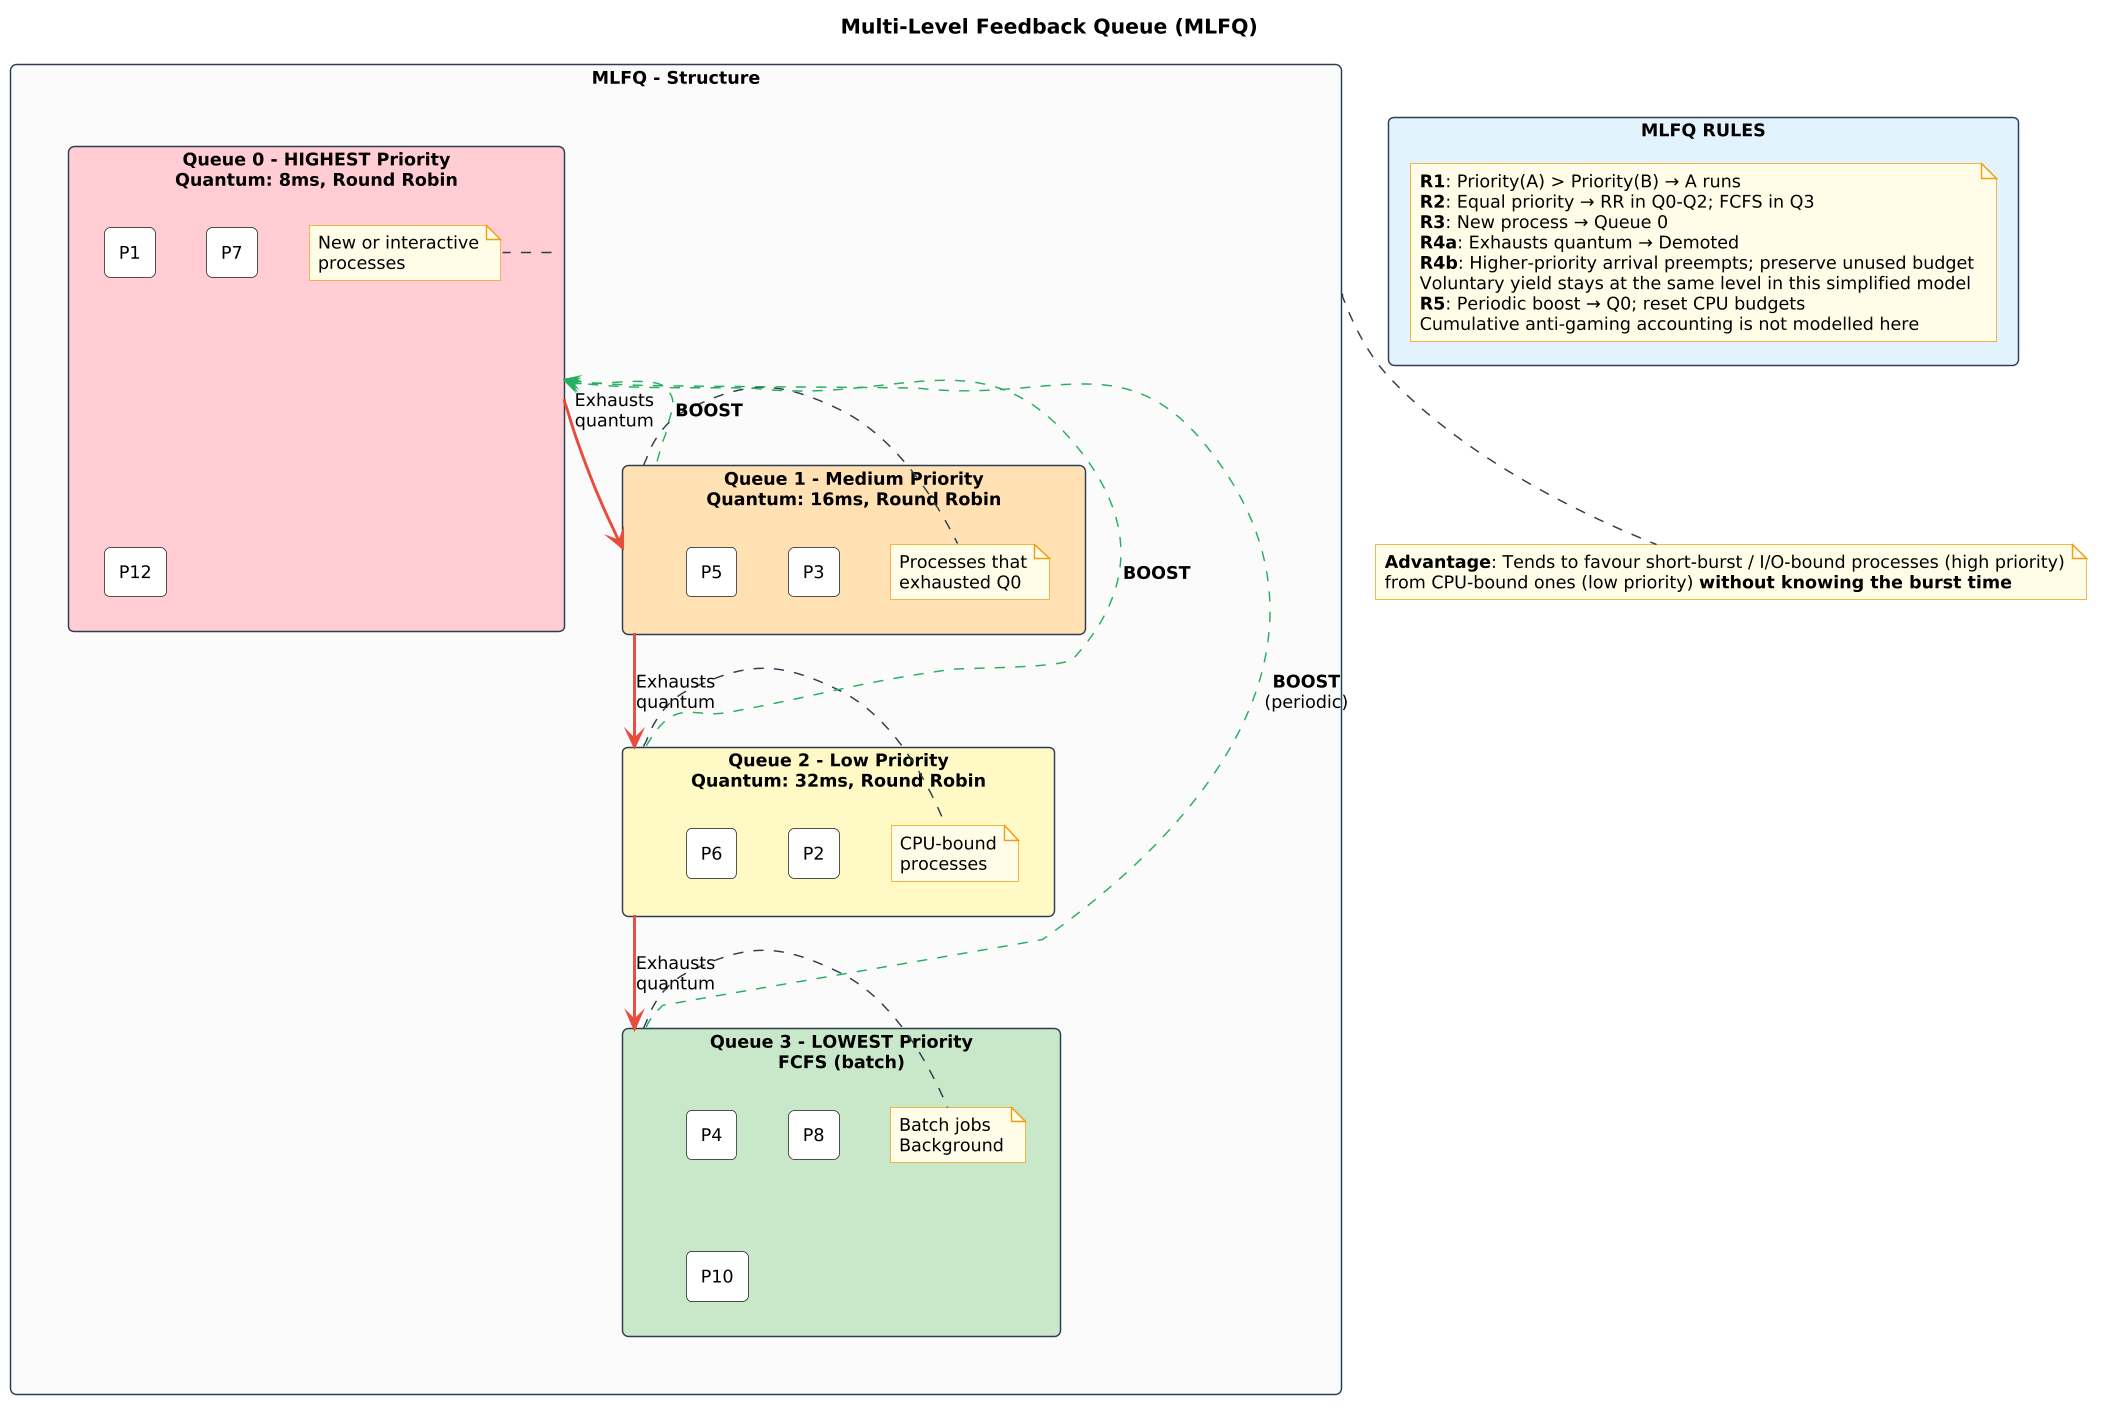

The diagram above was rendered by PlantUML. Its source (embedded in the PNG):
@startuml mlfq_structure
skinparamlocked dpi 140
!include ../../../00_SUPPLEMENTARY/diagrams_common/skin.puml
title Multi-Level Feedback Queue (MLFQ)

skinparam rectangle {
    roundCorner 8
}

rectangle "**MLFQ - Structure**" as mlfq #FAFAFA {
    
    rectangle "**Queue 0** - HIGHEST Priority\nQuantum: 8ms, Round Robin" as q0 #FFCDD2 {
        rectangle "P1" as q0p1 #FFFFFF
        rectangle "P7" as q0p2 #FFFFFF
        rectangle "P12" as q0p3 #FFFFFF
        note right of q0
        New or interactive
        processes
        end note
    }
    
    rectangle "**Queue 1** - Medium Priority\nQuantum: 16ms, Round Robin" as q1 #FFE0B2 {
        rectangle "P3" as q1p1 #FFFFFF
        rectangle "P5" as q1p2 #FFFFFF
        note right of q1
        Processes that
        exhausted Q0
        end note
    }
    
    rectangle "**Queue 2** - Low Priority\nQuantum: 32ms, Round Robin" as q2 #FFF9C4 {
        rectangle "P2" as q2p1 #FFFFFF
        rectangle "P6" as q2p2 #FFFFFF
        note right of q2
        CPU-bound
        processes
        end note
    }
    
    rectangle "**Queue 3** - LOWEST Priority\nFCFS (batch)" as q3 #C8E6C9 {
        rectangle "P4" as q3p1 #FFFFFF
        rectangle "P8" as q3p2 #FFFFFF
        rectangle "P10" as q3p3 #FFFFFF
        note right of q3
        Batch jobs
        Background
        end note
    }
}

rectangle "**MLFQ RULES**" as rules #E3F2FD {
    note as rules_note
    **R1**: Priority(A) > Priority(B) → A runs
    **R2**: Equal priority → RR in Q0-Q2; FCFS in Q3
    **R3**: New process → Queue 0
    **R4a**: Exhausts quantum → Demoted
    **R4b**: Higher-priority arrival preempts; preserve unused budget
    Voluntary yield stays at the same level in this simplified model
    **R5**: Periodic boost → Q0; reset CPU budgets
    Cumulative anti-gaming accounting is not modelled here
    end note
}

q0 -[#E74C3C,bold]down-> q1 : Exhausts\nquantum
q1 -[#E74C3C,bold]down-> q2 : Exhausts\nquantum
q2 -[#E74C3C,bold]down-> q3 : Exhausts\nquantum

q3 -[#27AE60,dashed,norank]up-> q0 : **BOOST**\n(periodic)
q2 -[#27AE60,dashed,norank]up-> q0 : **BOOST**
q1 -[#27AE60,dashed,norank]up-> q0 : **BOOST**

note bottom of mlfq
**Advantage**: Tends to favour short-burst / I/O-bound processes (high priority)
from CPU-bound ones (low priority) **without knowing the burst time**
end note

@enduml